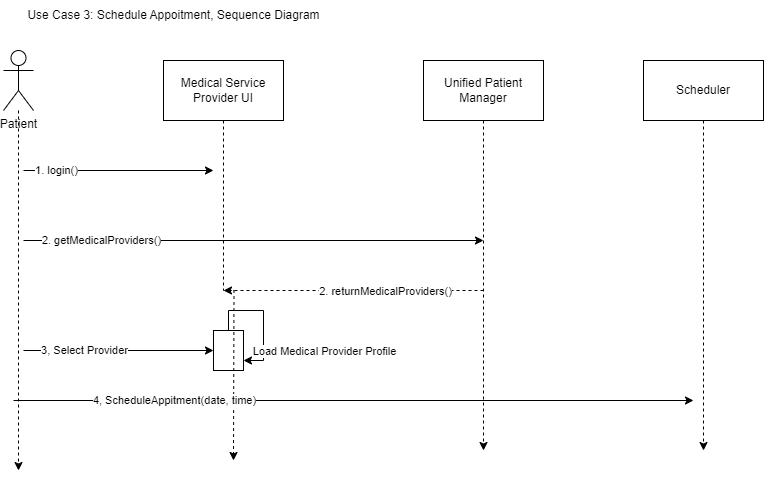

The diagram above was exported from draw.io. Its source (the exported page's mxGraphModel, read from the mxfile embedded in the PNG):
<mxGraphModel dx="1434" dy="1838" grid="1" gridSize="10" guides="1" tooltips="1" connect="1" arrows="1" fold="1" page="1" pageScale="1" pageWidth="850" pageHeight="1100" math="0" shadow="0">
  <root>
    <mxCell id="0" />
    <mxCell id="1" parent="0" />
    <mxCell id="fb5IsXJKyvM0x_WKuMqt-9" style="edgeStyle=orthogonalEdgeStyle;rounded=0;orthogonalLoop=1;jettySize=auto;html=1;dashed=1;" edge="1" parent="1" source="fb5IsXJKyvM0x_WKuMqt-1">
      <mxGeometry relative="1" as="geometry">
        <mxPoint x="75" y="410" as="targetPoint" />
      </mxGeometry>
    </mxCell>
    <mxCell id="fb5IsXJKyvM0x_WKuMqt-1" value="Patient" style="shape=umlActor;verticalLabelPosition=bottom;verticalAlign=top;html=1;outlineConnect=0;" vertex="1" parent="1">
      <mxGeometry x="60" y="-10" width="30" height="60" as="geometry" />
    </mxCell>
    <mxCell id="fb5IsXJKyvM0x_WKuMqt-8" style="edgeStyle=orthogonalEdgeStyle;rounded=0;orthogonalLoop=1;jettySize=auto;html=1;dashed=1;" edge="1" parent="1" source="fb5IsXJKyvM0x_WKuMqt-5">
      <mxGeometry relative="1" as="geometry">
        <mxPoint x="540" y="390" as="targetPoint" />
      </mxGeometry>
    </mxCell>
    <mxCell id="fb5IsXJKyvM0x_WKuMqt-5" value="Unified Patient Manager" style="rounded=0;whiteSpace=wrap;html=1;" vertex="1" parent="1">
      <mxGeometry x="480" width="120" height="60" as="geometry" />
    </mxCell>
    <mxCell id="fb5IsXJKyvM0x_WKuMqt-10" value="" style="endArrow=classic;html=1;rounded=0;" edge="1" parent="1">
      <mxGeometry width="50" height="50" relative="1" as="geometry">
        <mxPoint x="80" y="110" as="sourcePoint" />
        <mxPoint x="270" y="110" as="targetPoint" />
      </mxGeometry>
    </mxCell>
    <mxCell id="fb5IsXJKyvM0x_WKuMqt-11" value="1. login()" style="edgeLabel;html=1;align=center;verticalAlign=middle;resizable=0;points=[];" vertex="1" connectable="0" parent="fb5IsXJKyvM0x_WKuMqt-10">
      <mxGeometry x="-0.6664" y="1" relative="1" as="geometry">
        <mxPoint as="offset" />
      </mxGeometry>
    </mxCell>
    <mxCell id="fb5IsXJKyvM0x_WKuMqt-46" style="edgeStyle=orthogonalEdgeStyle;rounded=0;orthogonalLoop=1;jettySize=auto;html=1;dashed=1;" edge="1" parent="1" source="fb5IsXJKyvM0x_WKuMqt-13">
      <mxGeometry relative="1" as="geometry">
        <mxPoint x="760" y="390" as="targetPoint" />
      </mxGeometry>
    </mxCell>
    <mxCell id="fb5IsXJKyvM0x_WKuMqt-13" value="Scheduler" style="rounded=0;whiteSpace=wrap;html=1;" vertex="1" parent="1">
      <mxGeometry x="700" width="120" height="60" as="geometry" />
    </mxCell>
    <mxCell id="fb5IsXJKyvM0x_WKuMqt-14" value="" style="endArrow=classic;html=1;rounded=0;" edge="1" parent="1">
      <mxGeometry width="50" height="50" relative="1" as="geometry">
        <mxPoint x="80" y="180" as="sourcePoint" />
        <mxPoint x="540" y="180" as="targetPoint" />
      </mxGeometry>
    </mxCell>
    <mxCell id="fb5IsXJKyvM0x_WKuMqt-15" value="2. getMedicalProviders()" style="edgeLabel;html=1;align=center;verticalAlign=middle;resizable=0;points=[];" vertex="1" connectable="0" parent="fb5IsXJKyvM0x_WKuMqt-14">
      <mxGeometry x="-0.6664" y="1" relative="1" as="geometry">
        <mxPoint as="offset" />
      </mxGeometry>
    </mxCell>
    <mxCell id="fb5IsXJKyvM0x_WKuMqt-18" value="" style="endArrow=classic;html=1;rounded=0;dashed=1;" edge="1" parent="1">
      <mxGeometry width="50" height="50" relative="1" as="geometry">
        <mxPoint x="540" y="230" as="sourcePoint" />
        <mxPoint x="280" y="230" as="targetPoint" />
      </mxGeometry>
    </mxCell>
    <mxCell id="fb5IsXJKyvM0x_WKuMqt-19" value="2. returnMedicalProviders()" style="edgeLabel;html=1;align=center;verticalAlign=middle;resizable=0;points=[];" vertex="1" connectable="0" parent="fb5IsXJKyvM0x_WKuMqt-18">
      <mxGeometry x="-0.2352" relative="1" as="geometry">
        <mxPoint as="offset" />
      </mxGeometry>
    </mxCell>
    <mxCell id="fb5IsXJKyvM0x_WKuMqt-22" value="Use Case 3: Schedule Appoitment, Sequence Diagram" style="text;html=1;align=center;verticalAlign=middle;resizable=0;points=[];autosize=1;strokeColor=none;fillColor=none;" vertex="1" parent="1">
      <mxGeometry x="70" y="-60" width="320" height="30" as="geometry" />
    </mxCell>
    <mxCell id="fb5IsXJKyvM0x_WKuMqt-23" value="" style="endArrow=classic;html=1;rounded=0;" edge="1" parent="1">
      <mxGeometry width="50" height="50" relative="1" as="geometry">
        <mxPoint x="270" y="270" as="sourcePoint" />
        <mxPoint x="270" y="270" as="targetPoint" />
      </mxGeometry>
    </mxCell>
    <mxCell id="fb5IsXJKyvM0x_WKuMqt-35" value="" style="endArrow=classic;html=1;rounded=0;" edge="1" parent="1">
      <mxGeometry width="50" height="50" relative="1" as="geometry">
        <mxPoint x="80" y="290" as="sourcePoint" />
        <mxPoint x="270" y="290" as="targetPoint" />
      </mxGeometry>
    </mxCell>
    <mxCell id="fb5IsXJKyvM0x_WKuMqt-36" value="3, Select Provider" style="edgeLabel;html=1;align=center;verticalAlign=middle;resizable=0;points=[];" vertex="1" connectable="0" parent="fb5IsXJKyvM0x_WKuMqt-35">
      <mxGeometry x="-0.6664" y="1" relative="1" as="geometry">
        <mxPoint x="28" as="offset" />
      </mxGeometry>
    </mxCell>
    <mxCell id="fb5IsXJKyvM0x_WKuMqt-37" value="" style="group" vertex="1" connectable="0" parent="1">
      <mxGeometry x="220" width="120" height="370" as="geometry" />
    </mxCell>
    <mxCell id="fb5IsXJKyvM0x_WKuMqt-4" value="Medical Service Provider UI" style="rounded=0;whiteSpace=wrap;html=1;" vertex="1" parent="fb5IsXJKyvM0x_WKuMqt-37">
      <mxGeometry width="120" height="60" as="geometry" />
    </mxCell>
    <mxCell id="fb5IsXJKyvM0x_WKuMqt-38" value="" style="rounded=0;whiteSpace=wrap;html=1;" vertex="1" parent="fb5IsXJKyvM0x_WKuMqt-37">
      <mxGeometry x="50" y="270" width="30" height="40" as="geometry" />
    </mxCell>
    <mxCell id="fb5IsXJKyvM0x_WKuMqt-41" value="" style="edgeStyle=orthogonalEdgeStyle;rounded=0;orthogonalLoop=1;jettySize=auto;html=1;dashed=1;" edge="1" parent="fb5IsXJKyvM0x_WKuMqt-37" source="fb5IsXJKyvM0x_WKuMqt-4">
      <mxGeometry relative="1" as="geometry">
        <mxPoint x="70" y="400" as="targetPoint" />
        <mxPoint x="280" y="60" as="sourcePoint" />
      </mxGeometry>
    </mxCell>
    <mxCell id="fb5IsXJKyvM0x_WKuMqt-42" style="edgeStyle=orthogonalEdgeStyle;rounded=0;orthogonalLoop=1;jettySize=auto;html=1;entryX=1;entryY=0.75;entryDx=0;entryDy=0;" edge="1" parent="fb5IsXJKyvM0x_WKuMqt-37" source="fb5IsXJKyvM0x_WKuMqt-38" target="fb5IsXJKyvM0x_WKuMqt-38">
      <mxGeometry relative="1" as="geometry" />
    </mxCell>
    <mxCell id="fb5IsXJKyvM0x_WKuMqt-43" value="Load Medical Provider Profile" style="edgeLabel;html=1;align=center;verticalAlign=middle;resizable=0;points=[];" vertex="1" connectable="0" parent="fb5IsXJKyvM0x_WKuMqt-42">
      <mxGeometry x="0.28" y="-3" relative="1" as="geometry">
        <mxPoint x="63" y="15" as="offset" />
      </mxGeometry>
    </mxCell>
    <mxCell id="fb5IsXJKyvM0x_WKuMqt-44" value="" style="endArrow=classic;html=1;rounded=0;" edge="1" parent="1">
      <mxGeometry width="50" height="50" relative="1" as="geometry">
        <mxPoint x="70" y="340" as="sourcePoint" />
        <mxPoint x="750" y="340" as="targetPoint" />
      </mxGeometry>
    </mxCell>
    <mxCell id="fb5IsXJKyvM0x_WKuMqt-45" value="4, ScheduleAppitment(date, time)" style="edgeLabel;html=1;align=center;verticalAlign=middle;resizable=0;points=[];" vertex="1" connectable="0" parent="fb5IsXJKyvM0x_WKuMqt-44">
      <mxGeometry x="-0.6664" y="1" relative="1" as="geometry">
        <mxPoint x="47" as="offset" />
      </mxGeometry>
    </mxCell>
  </root>
</mxGraphModel>